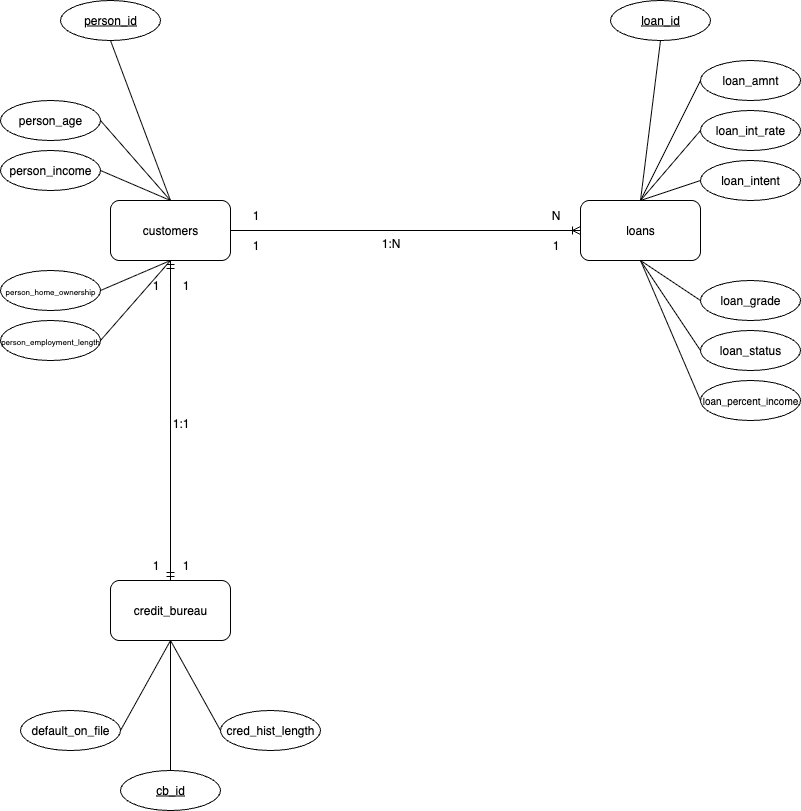

The diagram above was exported from draw.io. Its source (the exported page's mxGraphModel, read from the mxfile embedded in the PNG):
<mxGraphModel dx="1426" dy="824" grid="1" gridSize="10" guides="1" tooltips="1" connect="1" arrows="1" fold="1" page="1" pageScale="1" pageWidth="827" pageHeight="1169" math="0" shadow="0">
  <root>
    <mxCell id="0" />
    <mxCell id="1" parent="0" />
    <mxCell id="XyxvtaGCxaGAbz0DnZla-1" value="credit_bureau" style="rounded=1;whiteSpace=wrap;html=1;" vertex="1" parent="1">
      <mxGeometry x="120" y="600" width="120" height="60" as="geometry" />
    </mxCell>
    <mxCell id="XyxvtaGCxaGAbz0DnZla-2" value="loans" style="rounded=1;whiteSpace=wrap;html=1;" vertex="1" parent="1">
      <mxGeometry x="590" y="220" width="120" height="60" as="geometry" />
    </mxCell>
    <mxCell id="XyxvtaGCxaGAbz0DnZla-3" value="customers" style="rounded=1;whiteSpace=wrap;html=1;" vertex="1" parent="1">
      <mxGeometry x="120" y="220" width="120" height="60" as="geometry" />
    </mxCell>
    <mxCell id="XyxvtaGCxaGAbz0DnZla-6" value="" style="edgeStyle=entityRelationEdgeStyle;fontSize=12;html=1;endArrow=ERoneToMany;rounded=0;exitX=1;exitY=0.5;exitDx=0;exitDy=0;entryX=0;entryY=0.5;entryDx=0;entryDy=0;" edge="1" parent="1" source="XyxvtaGCxaGAbz0DnZla-3" target="XyxvtaGCxaGAbz0DnZla-2">
      <mxGeometry width="100" height="100" relative="1" as="geometry">
        <mxPoint x="360" y="470" as="sourcePoint" />
        <mxPoint x="460" y="370" as="targetPoint" />
      </mxGeometry>
    </mxCell>
    <mxCell id="XyxvtaGCxaGAbz0DnZla-7" value="1" style="text;html=1;align=center;verticalAlign=middle;resizable=0;points=[];autosize=1;strokeColor=none;fillColor=none;" vertex="1" parent="1">
      <mxGeometry x="250" y="220" width="30" height="30" as="geometry" />
    </mxCell>
    <mxCell id="XyxvtaGCxaGAbz0DnZla-8" value="N" style="text;html=1;align=center;verticalAlign=middle;resizable=0;points=[];autosize=1;strokeColor=none;fillColor=none;" vertex="1" parent="1">
      <mxGeometry x="550" y="220" width="30" height="30" as="geometry" />
    </mxCell>
    <mxCell id="XyxvtaGCxaGAbz0DnZla-11" value="1" style="text;html=1;align=center;verticalAlign=middle;resizable=0;points=[];autosize=1;strokeColor=none;fillColor=none;" vertex="1" parent="1">
      <mxGeometry x="550" y="250" width="30" height="30" as="geometry" />
    </mxCell>
    <mxCell id="XyxvtaGCxaGAbz0DnZla-12" value="1" style="text;html=1;align=center;verticalAlign=middle;resizable=0;points=[];autosize=1;strokeColor=none;fillColor=none;" vertex="1" parent="1">
      <mxGeometry x="250" y="250" width="30" height="30" as="geometry" />
    </mxCell>
    <mxCell id="XyxvtaGCxaGAbz0DnZla-13" value="1:N" style="text;html=1;align=center;verticalAlign=middle;resizable=0;points=[];autosize=1;strokeColor=none;fillColor=none;" vertex="1" parent="1">
      <mxGeometry x="380" y="248" width="40" height="30" as="geometry" />
    </mxCell>
    <mxCell id="XyxvtaGCxaGAbz0DnZla-14" value="person_id" style="ellipse;whiteSpace=wrap;html=1;align=center;fontStyle=4;" vertex="1" parent="1">
      <mxGeometry x="70" y="20" width="100" height="40" as="geometry" />
    </mxCell>
    <mxCell id="XyxvtaGCxaGAbz0DnZla-15" value="loan_intent" style="ellipse;whiteSpace=wrap;html=1;align=center;" vertex="1" parent="1">
      <mxGeometry x="710" y="180" width="100" height="40" as="geometry" />
    </mxCell>
    <mxCell id="XyxvtaGCxaGAbz0DnZla-16" value="loan_grade" style="ellipse;whiteSpace=wrap;html=1;align=center;" vertex="1" parent="1">
      <mxGeometry x="710" y="300" width="100" height="40" as="geometry" />
    </mxCell>
    <mxCell id="XyxvtaGCxaGAbz0DnZla-17" value="&lt;font style=&quot;font-size: 8px;&quot;&gt;person_employment_length&lt;/font&gt;" style="ellipse;whiteSpace=wrap;html=1;align=center;" vertex="1" parent="1">
      <mxGeometry x="10" y="340" width="100" height="40" as="geometry" />
    </mxCell>
    <mxCell id="XyxvtaGCxaGAbz0DnZla-18" value="&lt;font style=&quot;font-size: 8px;&quot;&gt;person_home_ownership&lt;/font&gt;" style="ellipse;whiteSpace=wrap;html=1;align=center;" vertex="1" parent="1">
      <mxGeometry x="10" y="290" width="100" height="40" as="geometry" />
    </mxCell>
    <mxCell id="XyxvtaGCxaGAbz0DnZla-19" value="person_income" style="ellipse;whiteSpace=wrap;html=1;align=center;" vertex="1" parent="1">
      <mxGeometry x="10" y="170" width="100" height="40" as="geometry" />
    </mxCell>
    <mxCell id="XyxvtaGCxaGAbz0DnZla-20" value="person_age" style="ellipse;whiteSpace=wrap;html=1;align=center;" vertex="1" parent="1">
      <mxGeometry x="10" y="120" width="100" height="40" as="geometry" />
    </mxCell>
    <mxCell id="XyxvtaGCxaGAbz0DnZla-21" value="" style="endArrow=none;html=1;rounded=0;exitX=0.5;exitY=1;exitDx=0;exitDy=0;entryX=0.5;entryY=0;entryDx=0;entryDy=0;" edge="1" parent="1" source="XyxvtaGCxaGAbz0DnZla-14" target="XyxvtaGCxaGAbz0DnZla-3">
      <mxGeometry relative="1" as="geometry">
        <mxPoint x="330" y="430" as="sourcePoint" />
        <mxPoint x="490" y="430" as="targetPoint" />
      </mxGeometry>
    </mxCell>
    <mxCell id="XyxvtaGCxaGAbz0DnZla-23" value="" style="endArrow=none;html=1;rounded=0;exitX=1;exitY=0.5;exitDx=0;exitDy=0;entryX=0.5;entryY=1;entryDx=0;entryDy=0;" edge="1" parent="1" source="XyxvtaGCxaGAbz0DnZla-57" target="XyxvtaGCxaGAbz0DnZla-3">
      <mxGeometry relative="1" as="geometry">
        <mxPoint x="330" y="430" as="sourcePoint" />
        <mxPoint x="490" y="430" as="targetPoint" />
      </mxGeometry>
    </mxCell>
    <mxCell id="XyxvtaGCxaGAbz0DnZla-25" value="" style="endArrow=none;html=1;rounded=0;exitX=1;exitY=0.5;exitDx=0;exitDy=0;entryX=0.5;entryY=1;entryDx=0;entryDy=0;" edge="1" parent="1" source="XyxvtaGCxaGAbz0DnZla-18" target="XyxvtaGCxaGAbz0DnZla-3">
      <mxGeometry relative="1" as="geometry">
        <mxPoint x="330" y="430" as="sourcePoint" />
        <mxPoint x="490" y="430" as="targetPoint" />
      </mxGeometry>
    </mxCell>
    <mxCell id="XyxvtaGCxaGAbz0DnZla-26" value="" style="endArrow=none;html=1;rounded=0;exitX=1;exitY=0.5;exitDx=0;exitDy=0;entryX=0.5;entryY=0;entryDx=0;entryDy=0;" edge="1" parent="1" source="XyxvtaGCxaGAbz0DnZla-20" target="XyxvtaGCxaGAbz0DnZla-3">
      <mxGeometry relative="1" as="geometry">
        <mxPoint x="330" y="430" as="sourcePoint" />
        <mxPoint x="490" y="430" as="targetPoint" />
      </mxGeometry>
    </mxCell>
    <mxCell id="XyxvtaGCxaGAbz0DnZla-27" value="" style="endArrow=none;html=1;rounded=0;exitX=1;exitY=0.5;exitDx=0;exitDy=0;entryX=0.5;entryY=0;entryDx=0;entryDy=0;" edge="1" parent="1" source="XyxvtaGCxaGAbz0DnZla-19" target="XyxvtaGCxaGAbz0DnZla-3">
      <mxGeometry relative="1" as="geometry">
        <mxPoint x="330" y="430" as="sourcePoint" />
        <mxPoint x="490" y="430" as="targetPoint" />
      </mxGeometry>
    </mxCell>
    <mxCell id="XyxvtaGCxaGAbz0DnZla-28" value="loan_amnt" style="ellipse;whiteSpace=wrap;html=1;align=center;" vertex="1" parent="1">
      <mxGeometry x="710" y="80" width="100" height="40" as="geometry" />
    </mxCell>
    <mxCell id="XyxvtaGCxaGAbz0DnZla-29" value="loan_int_rate" style="ellipse;whiteSpace=wrap;html=1;align=center;" vertex="1" parent="1">
      <mxGeometry x="710" y="130" width="100" height="40" as="geometry" />
    </mxCell>
    <mxCell id="XyxvtaGCxaGAbz0DnZla-30" value="loan_status" style="ellipse;whiteSpace=wrap;html=1;align=center;" vertex="1" parent="1">
      <mxGeometry x="710" y="350" width="100" height="40" as="geometry" />
    </mxCell>
    <mxCell id="XyxvtaGCxaGAbz0DnZla-31" value="&lt;font style=&quot;font-size: 10px;&quot;&gt;loan_percent_income&lt;/font&gt;" style="ellipse;whiteSpace=wrap;html=1;align=center;" vertex="1" parent="1">
      <mxGeometry x="710" y="400" width="100" height="40" as="geometry" />
    </mxCell>
    <mxCell id="XyxvtaGCxaGAbz0DnZla-32" value="default_on_file" style="ellipse;whiteSpace=wrap;html=1;align=center;" vertex="1" parent="1">
      <mxGeometry x="30" y="730" width="100" height="40" as="geometry" />
    </mxCell>
    <mxCell id="XyxvtaGCxaGAbz0DnZla-33" value="loan_id" style="ellipse;whiteSpace=wrap;html=1;align=center;fontStyle=4;" vertex="1" parent="1">
      <mxGeometry x="620" y="20" width="100" height="40" as="geometry" />
    </mxCell>
    <mxCell id="XyxvtaGCxaGAbz0DnZla-34" value="cb_id" style="ellipse;whiteSpace=wrap;html=1;align=center;fontStyle=4;" vertex="1" parent="1">
      <mxGeometry x="130" y="790" width="100" height="40" as="geometry" />
    </mxCell>
    <mxCell id="XyxvtaGCxaGAbz0DnZla-35" value="" style="endArrow=none;html=1;rounded=0;entryX=0.5;entryY=1;entryDx=0;entryDy=0;exitX=0.5;exitY=0;exitDx=0;exitDy=0;" edge="1" parent="1" source="XyxvtaGCxaGAbz0DnZla-2" target="XyxvtaGCxaGAbz0DnZla-33">
      <mxGeometry relative="1" as="geometry">
        <mxPoint x="330" y="300" as="sourcePoint" />
        <mxPoint x="490" y="300" as="targetPoint" />
      </mxGeometry>
    </mxCell>
    <mxCell id="XyxvtaGCxaGAbz0DnZla-36" value="" style="endArrow=none;html=1;rounded=0;entryX=0;entryY=0.5;entryDx=0;entryDy=0;exitX=0.5;exitY=0;exitDx=0;exitDy=0;" edge="1" parent="1" source="XyxvtaGCxaGAbz0DnZla-2" target="XyxvtaGCxaGAbz0DnZla-28">
      <mxGeometry relative="1" as="geometry">
        <mxPoint x="330" y="300" as="sourcePoint" />
        <mxPoint x="490" y="300" as="targetPoint" />
      </mxGeometry>
    </mxCell>
    <mxCell id="XyxvtaGCxaGAbz0DnZla-37" value="" style="endArrow=none;html=1;rounded=0;entryX=0;entryY=0.5;entryDx=0;entryDy=0;exitX=0.5;exitY=0;exitDx=0;exitDy=0;" edge="1" parent="1" source="XyxvtaGCxaGAbz0DnZla-2" target="XyxvtaGCxaGAbz0DnZla-29">
      <mxGeometry relative="1" as="geometry">
        <mxPoint x="330" y="300" as="sourcePoint" />
        <mxPoint x="490" y="300" as="targetPoint" />
      </mxGeometry>
    </mxCell>
    <mxCell id="XyxvtaGCxaGAbz0DnZla-38" value="" style="endArrow=none;html=1;rounded=0;entryX=0;entryY=0.5;entryDx=0;entryDy=0;exitX=0.5;exitY=0;exitDx=0;exitDy=0;" edge="1" parent="1" source="XyxvtaGCxaGAbz0DnZla-2" target="XyxvtaGCxaGAbz0DnZla-15">
      <mxGeometry relative="1" as="geometry">
        <mxPoint x="330" y="300" as="sourcePoint" />
        <mxPoint x="490" y="300" as="targetPoint" />
      </mxGeometry>
    </mxCell>
    <mxCell id="XyxvtaGCxaGAbz0DnZla-39" value="" style="endArrow=none;html=1;rounded=0;entryX=0;entryY=0.5;entryDx=0;entryDy=0;exitX=0.5;exitY=1;exitDx=0;exitDy=0;" edge="1" parent="1" source="XyxvtaGCxaGAbz0DnZla-2" target="XyxvtaGCxaGAbz0DnZla-16">
      <mxGeometry relative="1" as="geometry">
        <mxPoint x="330" y="300" as="sourcePoint" />
        <mxPoint x="490" y="300" as="targetPoint" />
      </mxGeometry>
    </mxCell>
    <mxCell id="XyxvtaGCxaGAbz0DnZla-40" value="" style="endArrow=none;html=1;rounded=0;entryX=0;entryY=0.5;entryDx=0;entryDy=0;exitX=0.5;exitY=1;exitDx=0;exitDy=0;" edge="1" parent="1" source="XyxvtaGCxaGAbz0DnZla-2" target="XyxvtaGCxaGAbz0DnZla-30">
      <mxGeometry relative="1" as="geometry">
        <mxPoint x="330" y="300" as="sourcePoint" />
        <mxPoint x="490" y="300" as="targetPoint" />
      </mxGeometry>
    </mxCell>
    <mxCell id="XyxvtaGCxaGAbz0DnZla-41" value="" style="endArrow=none;html=1;rounded=0;entryX=0;entryY=0.5;entryDx=0;entryDy=0;exitX=0.5;exitY=1;exitDx=0;exitDy=0;" edge="1" parent="1" source="XyxvtaGCxaGAbz0DnZla-2" target="XyxvtaGCxaGAbz0DnZla-31">
      <mxGeometry relative="1" as="geometry">
        <mxPoint x="330" y="300" as="sourcePoint" />
        <mxPoint x="490" y="300" as="targetPoint" />
      </mxGeometry>
    </mxCell>
    <mxCell id="XyxvtaGCxaGAbz0DnZla-42" value="cred_hist_length" style="ellipse;whiteSpace=wrap;html=1;align=center;" vertex="1" parent="1">
      <mxGeometry x="230" y="730" width="100" height="40" as="geometry" />
    </mxCell>
    <mxCell id="XyxvtaGCxaGAbz0DnZla-43" value="" style="endArrow=none;html=1;rounded=0;exitX=0.5;exitY=0;exitDx=0;exitDy=0;entryX=0.5;entryY=1;entryDx=0;entryDy=0;" edge="1" parent="1" source="XyxvtaGCxaGAbz0DnZla-34" target="XyxvtaGCxaGAbz0DnZla-1">
      <mxGeometry relative="1" as="geometry">
        <mxPoint x="330" y="450" as="sourcePoint" />
        <mxPoint x="490" y="450" as="targetPoint" />
      </mxGeometry>
    </mxCell>
    <mxCell id="XyxvtaGCxaGAbz0DnZla-44" value="" style="endArrow=none;html=1;rounded=0;exitX=1;exitY=0.5;exitDx=0;exitDy=0;entryX=0.5;entryY=1;entryDx=0;entryDy=0;" edge="1" parent="1" source="XyxvtaGCxaGAbz0DnZla-32" target="XyxvtaGCxaGAbz0DnZla-1">
      <mxGeometry relative="1" as="geometry">
        <mxPoint x="330" y="450" as="sourcePoint" />
        <mxPoint x="490" y="450" as="targetPoint" />
      </mxGeometry>
    </mxCell>
    <mxCell id="XyxvtaGCxaGAbz0DnZla-45" value="" style="endArrow=none;html=1;rounded=0;entryX=0;entryY=0.5;entryDx=0;entryDy=0;exitX=0.5;exitY=1;exitDx=0;exitDy=0;" edge="1" parent="1" source="XyxvtaGCxaGAbz0DnZla-1" target="XyxvtaGCxaGAbz0DnZla-42">
      <mxGeometry relative="1" as="geometry">
        <mxPoint x="330" y="450" as="sourcePoint" />
        <mxPoint x="490" y="450" as="targetPoint" />
      </mxGeometry>
    </mxCell>
    <mxCell id="XyxvtaGCxaGAbz0DnZla-53" value="" style="fontSize=12;html=1;endArrow=ERmandOne;startArrow=ERmandOne;rounded=0;entryX=0.5;entryY=1;entryDx=0;entryDy=0;exitX=0.5;exitY=0;exitDx=0;exitDy=0;" edge="1" parent="1" source="XyxvtaGCxaGAbz0DnZla-1" target="XyxvtaGCxaGAbz0DnZla-3">
      <mxGeometry width="100" height="100" relative="1" as="geometry">
        <mxPoint x="360" y="500" as="sourcePoint" />
        <mxPoint x="460" y="400" as="targetPoint" />
      </mxGeometry>
    </mxCell>
    <mxCell id="XyxvtaGCxaGAbz0DnZla-54" value="1" style="text;html=1;align=center;verticalAlign=middle;resizable=0;points=[];autosize=1;strokeColor=none;fillColor=none;" vertex="1" parent="1">
      <mxGeometry x="180" y="290" width="30" height="30" as="geometry" />
    </mxCell>
    <mxCell id="XyxvtaGCxaGAbz0DnZla-55" value="1" style="text;html=1;align=center;verticalAlign=middle;resizable=0;points=[];autosize=1;strokeColor=none;fillColor=none;" vertex="1" parent="1">
      <mxGeometry x="180" y="570" width="30" height="30" as="geometry" />
    </mxCell>
    <mxCell id="XyxvtaGCxaGAbz0DnZla-56" value="1" style="text;html=1;align=center;verticalAlign=middle;resizable=0;points=[];autosize=1;strokeColor=none;fillColor=none;" vertex="1" parent="1">
      <mxGeometry x="150" y="570" width="30" height="30" as="geometry" />
    </mxCell>
    <mxCell id="XyxvtaGCxaGAbz0DnZla-58" value="" style="endArrow=none;html=1;rounded=0;exitX=1;exitY=0.5;exitDx=0;exitDy=0;" edge="1" parent="1" source="XyxvtaGCxaGAbz0DnZla-17">
      <mxGeometry relative="1" as="geometry">
        <mxPoint x="125" y="320" as="sourcePoint" />
        <mxPoint x="180" y="280" as="targetPoint" />
      </mxGeometry>
    </mxCell>
    <mxCell id="XyxvtaGCxaGAbz0DnZla-57" value="1" style="text;html=1;align=center;verticalAlign=middle;resizable=0;points=[];autosize=1;strokeColor=none;fillColor=none;" vertex="1" parent="1">
      <mxGeometry x="150" y="290" width="30" height="30" as="geometry" />
    </mxCell>
    <mxCell id="XyxvtaGCxaGAbz0DnZla-59" value="1:1" style="text;html=1;align=center;verticalAlign=middle;resizable=0;points=[];autosize=1;strokeColor=none;fillColor=none;" vertex="1" parent="1">
      <mxGeometry x="170" y="428" width="40" height="30" as="geometry" />
    </mxCell>
  </root>
</mxGraphModel>